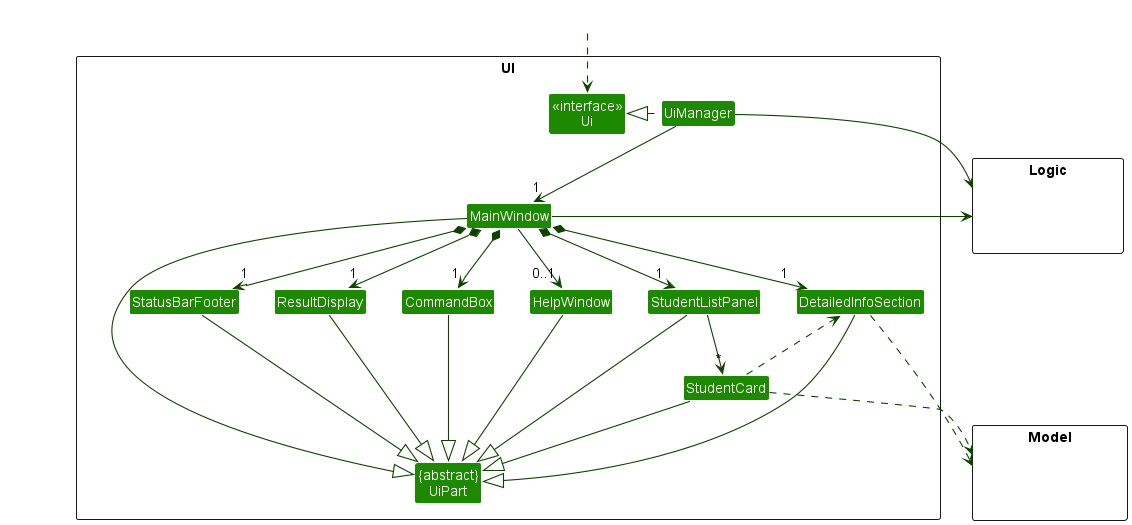

The diagram above was rendered by PlantUML. Its source (embedded in the PNG):
@startuml
!include style.puml
skinparam arrowThickness 1.1
skinparam arrowColor UI_COLOR_T4
skinparam classBackgroundColor UI_COLOR

package UI <<Rectangle>>{
Class "<<interface>>\nUi" as Ui
Class "{abstract}\nUiPart" as UiPart
Class UiManager
Class MainWindow
Class HelpWindow
Class ResultDisplay
Class StudentListPanel
Class StudentCard
Class StatusBarFooter
Class CommandBox
Class DetailedInfoSection
}

package Model <<Rectangle>> {
Class HiddenModel #FFFFFF
}

package Logic <<Rectangle>> {
Class HiddenLogic #FFFFFF
}

Class HiddenOutside #FFFFFF
HiddenOutside ..> Ui

UiManager .left.|> Ui
UiManager -down-> "1" MainWindow
MainWindow *-down->  "1" CommandBox
MainWindow *-down-> "1" ResultDisplay
MainWindow *-down-> "1" StudentListPanel
MainWindow *-down-> "1" StatusBarFooter
MainWindow *-down-> "1" DetailedInfoSection
MainWindow --> "0..1" HelpWindow

StudentListPanel -down-> "*" StudentCard

MainWindow -left-|> UiPart

ResultDisplay --|> UiPart
CommandBox --|> UiPart
StudentListPanel --|> UiPart
StudentCard --|> UiPart
StatusBarFooter --|> UiPart
DetailedInfoSection --|> UiPart
HelpWindow --|> UiPart

StudentCard ..> Model
DetailedInfoSection ..> Model
DetailedInfoSection <.. StudentCard
UiManager -right-> Logic
MainWindow -left-> Logic

StudentListPanel -[hidden]left- HelpWindow
HelpWindow -[hidden]left- CommandBox
CommandBox -[hidden]left- ResultDisplay
ResultDisplay -[hidden]left- StatusBarFooter

MainWindow -[hidden]-|> UiPart
@enduml